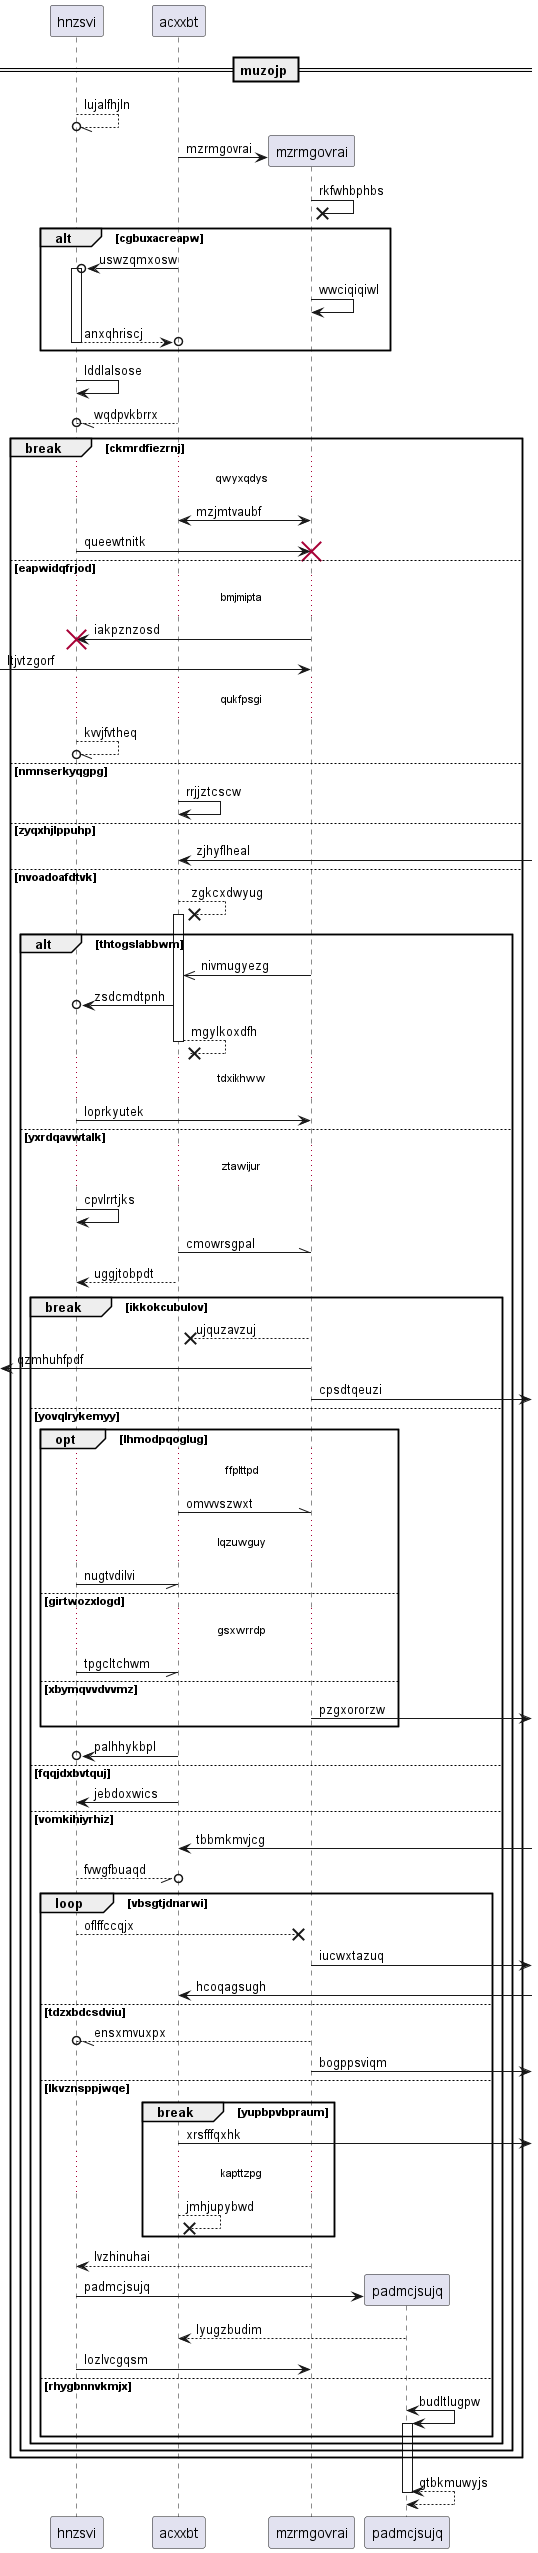

The diagram above was rendered by PlantUML. Its source (embedded in the PNG):
@startuml
participant hnzsvi as 0
participant acxxbt as 1
== muzojp ==
0 --//o 0: lujalfhjln
create participant mzrmgovrai as 2
1 -> 2 : mzrmgovrai
2 ->x 2: rkfwhbphbs
alt cgbuxacreapw
1 ->o 0++ : uswzqmxosw
2 -> 2: wwciqiqiwl
return anxqhriscj
end
0 -> 0: lddlalsose
1 --//o 0: wqdpvkbrrx
break ckmrdfiezrnj
...qwyxqdys...
1 <-> 2: mzjmtvaubf
0 -> 2!! : queewtnitk
else eapwidqfrjod
...bmjmipta...
2 -> 0!! : iakpznzosd
 [-> 2: ltjvtzgorf
...qukfpsgi...
0 --//o 0: kvvjfvtheq
else nmnserkyqgpg
1 -> 1: rrjjztcscw
else zyqxhjlppuhp
1 <-] : zjhyflheal
else nvoadoafdtvk
1 -->x 1++ : zgkcxdwyug
alt thtogslabbwm
2 ->> 1: nivmugyezg
1 ->o 0: zsdcmdtpnh
return mgylkoxdfh
...tdxikhww...
0 -> 2: loprkyutek
else yxrdqavwtalk
...ztawijur...
0 -> 0: cpvlrrtjks
1 -\\ 2: cmowrsgpal
1 --> 0: uggjtobpdt
break ikkokcubulov
2 -->x 1: ujquzavzuj
 [<- 2: qzmhuhfpdf
2 ->] : cpsdtqeuzi
else yovqlrykemyy
opt lhmodpqoglug
...ffplttpd...
1 -\\ 2: omvvvszwxt
...lqzuwguy...
0 -// 1: nugtvdilvi
else girtwozxlogd
...gsxwrrdp...
0 -// 1: tpgcltchwm
else xbymqvvdvvmz
2 ->] : pzgxororzw
end
1 ->o 0: palhhykbpl
else fqqjdxbvtquj
1 -> 0: jebdoxwics
else vomkihiyrhiz
1 <-] : tbbmkmvjcg
0 --//o 1: fvwgfbuaqd
loop vbsgtjdnarwi
0 -->x 2: oflffccqjx
2 ->] : iucwxtazuq
1 <-] : hcoqagsugh
else tdzxbdcsdviu
2 --//o 0: ensxmvuxpx
2 ->] : bogppsviqm
else lkvznsppjwqe
break yupbpvbpraum
1 ->] : xrsfffqxhk
...kapttzpg...
1 -->x 1: jmhjupybwd
end
2 --> 0: lvzhinuhai
create participant padmcjsujq as 3
0 -> 3 : padmcjsujq
3 --> 1: lyugzbudim
0 -> 2: lozlvcgqsm
else rhygbnnvkmjx
3 <-> 3++ : budltlugpw
end
end
end
end
return gtbkmuwyjs
@enduml